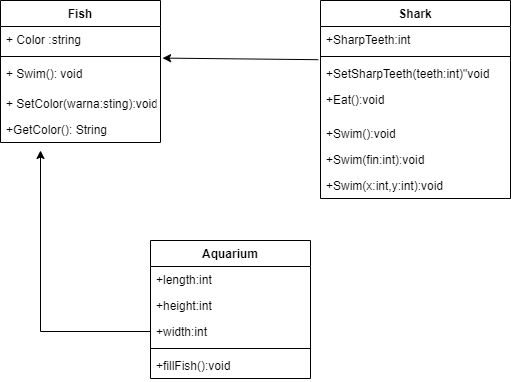

The diagram above was exported from draw.io. Its source (the exported page's mxGraphModel, read from the mxfile embedded in the PNG):
<mxGraphModel dx="1038" dy="580" grid="1" gridSize="10" guides="1" tooltips="1" connect="1" arrows="1" fold="1" page="1" pageScale="1" pageWidth="827" pageHeight="1169" math="0" shadow="0">
  <root>
    <mxCell id="WIyWlLk6GJQsqaUBKTNV-0" />
    <mxCell id="WIyWlLk6GJQsqaUBKTNV-1" parent="WIyWlLk6GJQsqaUBKTNV-0" />
    <mxCell id="DSgFLrd_KQ6CkSQVgKH8-0" value="Fish" style="swimlane;fontStyle=1;align=center;verticalAlign=top;childLayout=stackLayout;horizontal=1;startSize=26;horizontalStack=0;resizeParent=1;resizeParentMax=0;resizeLast=0;collapsible=1;marginBottom=0;" parent="WIyWlLk6GJQsqaUBKTNV-1" vertex="1">
      <mxGeometry x="160" y="160" width="160" height="142" as="geometry" />
    </mxCell>
    <mxCell id="DSgFLrd_KQ6CkSQVgKH8-1" value="+ Color :string" style="text;strokeColor=none;fillColor=none;align=left;verticalAlign=top;spacingLeft=4;spacingRight=4;overflow=hidden;rotatable=0;points=[[0,0.5],[1,0.5]];portConstraint=eastwest;" parent="DSgFLrd_KQ6CkSQVgKH8-0" vertex="1">
      <mxGeometry y="26" width="160" height="26" as="geometry" />
    </mxCell>
    <mxCell id="DSgFLrd_KQ6CkSQVgKH8-2" value="" style="line;strokeWidth=1;fillColor=none;align=left;verticalAlign=middle;spacingTop=-1;spacingLeft=3;spacingRight=3;rotatable=0;labelPosition=right;points=[];portConstraint=eastwest;" parent="DSgFLrd_KQ6CkSQVgKH8-0" vertex="1">
      <mxGeometry y="52" width="160" height="8" as="geometry" />
    </mxCell>
    <mxCell id="DSgFLrd_KQ6CkSQVgKH8-3" value="+ Swim(): void" style="text;strokeColor=none;fillColor=none;align=left;verticalAlign=top;spacingLeft=4;spacingRight=4;overflow=hidden;rotatable=0;points=[[0,0.5],[1,0.5]];portConstraint=eastwest;" parent="DSgFLrd_KQ6CkSQVgKH8-0" vertex="1">
      <mxGeometry y="60" width="160" height="30" as="geometry" />
    </mxCell>
    <mxCell id="DSgFLrd_KQ6CkSQVgKH8-17" value="+ SetColor(warna:sting):void" style="text;strokeColor=none;fillColor=none;align=left;verticalAlign=top;spacingLeft=4;spacingRight=4;overflow=hidden;rotatable=0;points=[[0,0.5],[1,0.5]];portConstraint=eastwest;" parent="DSgFLrd_KQ6CkSQVgKH8-0" vertex="1">
      <mxGeometry y="90" width="160" height="26" as="geometry" />
    </mxCell>
    <mxCell id="DSgFLrd_KQ6CkSQVgKH8-18" value="+GetColor(): String" style="text;strokeColor=none;fillColor=none;align=left;verticalAlign=top;spacingLeft=4;spacingRight=4;overflow=hidden;rotatable=0;points=[[0,0.5],[1,0.5]];portConstraint=eastwest;" parent="DSgFLrd_KQ6CkSQVgKH8-0" vertex="1">
      <mxGeometry y="116" width="160" height="26" as="geometry" />
    </mxCell>
    <mxCell id="DSgFLrd_KQ6CkSQVgKH8-5" value="Shark" style="swimlane;fontStyle=1;align=center;verticalAlign=top;childLayout=stackLayout;horizontal=1;startSize=26;horizontalStack=0;resizeParent=1;resizeParentMax=0;resizeLast=0;collapsible=1;marginBottom=0;" parent="WIyWlLk6GJQsqaUBKTNV-1" vertex="1">
      <mxGeometry x="480" y="160" width="190" height="198" as="geometry" />
    </mxCell>
    <mxCell id="DSgFLrd_KQ6CkSQVgKH8-6" value="+SharpTeeth:int" style="text;strokeColor=none;fillColor=none;align=left;verticalAlign=top;spacingLeft=4;spacingRight=4;overflow=hidden;rotatable=0;points=[[0,0.5],[1,0.5]];portConstraint=eastwest;" parent="DSgFLrd_KQ6CkSQVgKH8-5" vertex="1">
      <mxGeometry y="26" width="190" height="26" as="geometry" />
    </mxCell>
    <mxCell id="DSgFLrd_KQ6CkSQVgKH8-7" value="" style="line;strokeWidth=1;fillColor=none;align=left;verticalAlign=middle;spacingTop=-1;spacingLeft=3;spacingRight=3;rotatable=0;labelPosition=right;points=[];portConstraint=eastwest;" parent="DSgFLrd_KQ6CkSQVgKH8-5" vertex="1">
      <mxGeometry y="52" width="190" height="8" as="geometry" />
    </mxCell>
    <mxCell id="DSgFLrd_KQ6CkSQVgKH8-8" value="+SetSharpTeeth(teeth:int)&quot;void" style="text;strokeColor=none;fillColor=none;align=left;verticalAlign=top;spacingLeft=4;spacingRight=4;overflow=hidden;rotatable=0;points=[[0,0.5],[1,0.5]];portConstraint=eastwest;" parent="DSgFLrd_KQ6CkSQVgKH8-5" vertex="1">
      <mxGeometry y="60" width="190" height="26" as="geometry" />
    </mxCell>
    <mxCell id="DSgFLrd_KQ6CkSQVgKH8-19" value="+Eat():void" style="text;strokeColor=none;fillColor=none;align=left;verticalAlign=top;spacingLeft=4;spacingRight=4;overflow=hidden;rotatable=0;points=[[0,0.5],[1,0.5]];portConstraint=eastwest;" parent="DSgFLrd_KQ6CkSQVgKH8-5" vertex="1">
      <mxGeometry y="86" width="190" height="34" as="geometry" />
    </mxCell>
    <mxCell id="DSgFLrd_KQ6CkSQVgKH8-21" value="+Swim():void" style="text;strokeColor=none;fillColor=none;align=left;verticalAlign=top;spacingLeft=4;spacingRight=4;overflow=hidden;rotatable=0;points=[[0,0.5],[1,0.5]];portConstraint=eastwest;" parent="DSgFLrd_KQ6CkSQVgKH8-5" vertex="1">
      <mxGeometry y="120" width="190" height="26" as="geometry" />
    </mxCell>
    <mxCell id="DSgFLrd_KQ6CkSQVgKH8-20" value="+Swim(fin:int):void" style="text;strokeColor=none;fillColor=none;align=left;verticalAlign=top;spacingLeft=4;spacingRight=4;overflow=hidden;rotatable=0;points=[[0,0.5],[1,0.5]];portConstraint=eastwest;" parent="DSgFLrd_KQ6CkSQVgKH8-5" vertex="1">
      <mxGeometry y="146" width="190" height="26" as="geometry" />
    </mxCell>
    <mxCell id="DSgFLrd_KQ6CkSQVgKH8-22" value="+Swim(x:int,y:int):void" style="text;strokeColor=none;fillColor=none;align=left;verticalAlign=top;spacingLeft=4;spacingRight=4;overflow=hidden;rotatable=0;points=[[0,0.5],[1,0.5]];portConstraint=eastwest;" parent="DSgFLrd_KQ6CkSQVgKH8-5" vertex="1">
      <mxGeometry y="172" width="190" height="26" as="geometry" />
    </mxCell>
    <mxCell id="DSgFLrd_KQ6CkSQVgKH8-15" value="" style="endArrow=classic;html=1;exitX=-0.012;exitY=-0.031;exitDx=0;exitDy=0;exitPerimeter=0;entryX=1.013;entryY=1.215;entryDx=0;entryDy=0;entryPerimeter=0;" parent="WIyWlLk6GJQsqaUBKTNV-1" source="DSgFLrd_KQ6CkSQVgKH8-8" target="DSgFLrd_KQ6CkSQVgKH8-1" edge="1">
      <mxGeometry width="50" height="50" relative="1" as="geometry">
        <mxPoint x="430" y="240" as="sourcePoint" />
        <mxPoint x="480" y="190" as="targetPoint" />
      </mxGeometry>
    </mxCell>
    <mxCell id="DSgFLrd_KQ6CkSQVgKH8-9" value="Aquarium" style="swimlane;fontStyle=1;align=center;verticalAlign=top;childLayout=stackLayout;horizontal=1;startSize=26;horizontalStack=0;resizeParent=1;resizeParentMax=0;resizeLast=0;collapsible=1;marginBottom=0;" parent="WIyWlLk6GJQsqaUBKTNV-1" vertex="1">
      <mxGeometry x="310" y="400" width="160" height="138" as="geometry" />
    </mxCell>
    <mxCell id="DSgFLrd_KQ6CkSQVgKH8-26" value="+length:int" style="text;strokeColor=none;fillColor=none;align=left;verticalAlign=top;spacingLeft=4;spacingRight=4;overflow=hidden;rotatable=0;points=[[0,0.5],[1,0.5]];portConstraint=eastwest;" parent="DSgFLrd_KQ6CkSQVgKH8-9" vertex="1">
      <mxGeometry y="26" width="160" height="26" as="geometry" />
    </mxCell>
    <mxCell id="DSgFLrd_KQ6CkSQVgKH8-27" value="+height:int" style="text;strokeColor=none;fillColor=none;align=left;verticalAlign=top;spacingLeft=4;spacingRight=4;overflow=hidden;rotatable=0;points=[[0,0.5],[1,0.5]];portConstraint=eastwest;" parent="DSgFLrd_KQ6CkSQVgKH8-9" vertex="1">
      <mxGeometry y="52" width="160" height="26" as="geometry" />
    </mxCell>
    <mxCell id="DSgFLrd_KQ6CkSQVgKH8-10" value="+width:int" style="text;strokeColor=none;fillColor=none;align=left;verticalAlign=top;spacingLeft=4;spacingRight=4;overflow=hidden;rotatable=0;points=[[0,0.5],[1,0.5]];portConstraint=eastwest;" parent="DSgFLrd_KQ6CkSQVgKH8-9" vertex="1">
      <mxGeometry y="78" width="160" height="26" as="geometry" />
    </mxCell>
    <mxCell id="DSgFLrd_KQ6CkSQVgKH8-11" value="" style="line;strokeWidth=1;fillColor=none;align=left;verticalAlign=middle;spacingTop=-1;spacingLeft=3;spacingRight=3;rotatable=0;labelPosition=right;points=[];portConstraint=eastwest;" parent="DSgFLrd_KQ6CkSQVgKH8-9" vertex="1">
      <mxGeometry y="104" width="160" height="8" as="geometry" />
    </mxCell>
    <mxCell id="DSgFLrd_KQ6CkSQVgKH8-12" value="+fillFish():void" style="text;strokeColor=none;fillColor=none;align=left;verticalAlign=top;spacingLeft=4;spacingRight=4;overflow=hidden;rotatable=0;points=[[0,0.5],[1,0.5]];portConstraint=eastwest;" parent="DSgFLrd_KQ6CkSQVgKH8-9" vertex="1">
      <mxGeometry y="112" width="160" height="26" as="geometry" />
    </mxCell>
    <mxCell id="DSgFLrd_KQ6CkSQVgKH8-25" style="edgeStyle=orthogonalEdgeStyle;rounded=0;orthogonalLoop=1;jettySize=auto;html=1;exitX=0;exitY=0.5;exitDx=0;exitDy=0;" parent="WIyWlLk6GJQsqaUBKTNV-1" source="DSgFLrd_KQ6CkSQVgKH8-10" edge="1">
      <mxGeometry relative="1" as="geometry">
        <mxPoint x="200" y="310" as="targetPoint" />
      </mxGeometry>
    </mxCell>
  </root>
</mxGraphModel>